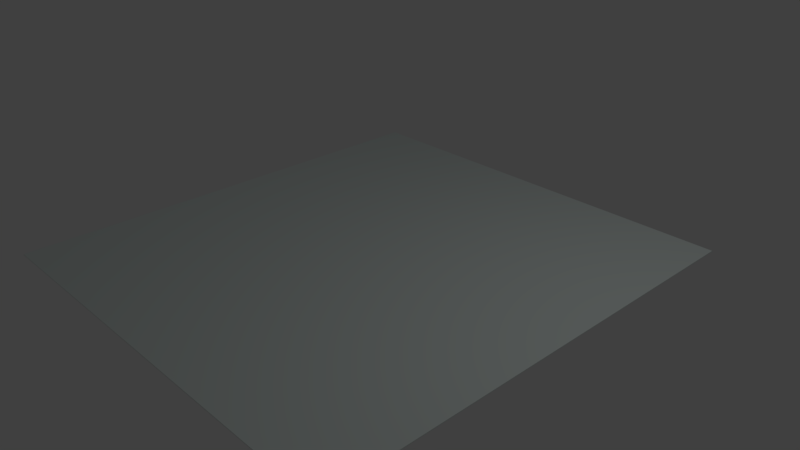 # Source: carpetMainHall.blend  (saved by Blender 2.79.0; exported with 4.5.12 LTS)
import bpy
from mathutils import Matrix  # noqa: F401  (used for matrix-valued properties, if any)

bpy.ops.wm.read_factory_settings(use_empty=True)
scene = bpy.context.scene
scene.name = 'Scene'

# ---- collections
col_collection_1 = bpy.data.collections.new('Collection 1'); scene.collection.children.link(col_collection_1)

# ---- materials (node trees are filled in below, after node groups)
mat_carpetmainhall = bpy.data.materials.new('CarpetMainHall')
mat_carpetmainhall.alpha_threshold = 0.0
mat_carpetmainhall.use_transparent_shadow = False
mat_carpetmainhall.diffuse_color = (0.7258, 0.8, 0.7767, 1.0)
mat_carpetmainhall.roughness = 0.5
mat_carpetmainhall.line_color = (0.0, 0.0, 0.0, 1.0)

# ---- material node trees

# ---- world
world_world = bpy.data.worlds.new('World'); scene.world = world_world
world_world.color = (0.05088, 0.05088, 0.05088)
world_world.use_sun_shadow = False
world_world.sun_shadow_jitter_overblur = 0.0
world_world.cycles.sampling_method = 'MANUAL'

# ---- cameras
cam_camera = bpy.data.cameras.new('Camera')
cam_camera.clip_end = 100.0
cam_camera.lens = 35.0
cam_camera.sensor_width = 32.0
cam_camera.sensor_height = 18.0
cam_camera.ortho_scale = 7.314
cam_camera.dof.focus_distance = 0.0
cam_camera.dof.aperture_fstop = 128.0

# ---- lights
light_lamp = bpy.data.lights.new('Lamp', 'POINT')
light_lamp.transmission_factor = 0.0
light_lamp.cutoff_distance = 30.0
light_lamp.energy = 100.0
light_lamp.shadow_buffer_clip_start = 1.001
light_lamp.shadow_soft_size = 0.1
light_lamp.shadow_maximum_resolution = 0.006
light_lamp.use_absolute_resolution = True

# ---- meshes
me_cube = bpy.data.meshes.new('Cube')
me_cube.from_pydata([(3.0, 3.25, 0.007384), (3.0, -3.25, 0.007384), (-3.0, -3.25, 0.007384), (-3.0, 3.25, 0.007384), (3.0, 3.25, 0.01738), (3.0, -3.25, 0.01738), (-3.0, -3.25, 0.01738), (-3.0, 3.25, 0.01738), (3.0, 0.0, 0.007384), (-1.303e-05, 3.25, 0.007384), (3.0, 3.25, 0.01238), (-1.367e-05, -3.25, 0.007384), (3.0, -3.25, 0.01238), (-3.0, 7.264e-07, 0.007384), (-3.0, -3.25, 0.01238), (-3.0, 3.25, 0.01238), (3.0, -1.937e-06, 0.01738), (-1.303e-05, 3.25, 0.01738), (-1.494e-05, -3.25, 0.01738), (-3.0, 4.843e-07, 0.01738), (-1.303e-05, 3.25, 0.01238), (-3.0, 7.264e-07, 0.01238), (-1.462e-05, -3.25, 0.01238), (3.0, -9.686e-07, 0.01238), (-1.399e-05, -4.843e-07, 0.01738), (-1.367e-05, 3.632e-07, 0.007384), (3.0, -2.816, 0.007384), (-2.602, 3.25, 0.007384), (3.0, 3.25, 0.01488), (-2.602, -3.25, 0.007384), (3.0, -3.25, 0.01488), (-3.0, 2.816, 0.007384), (-3.0, -3.25, 0.01488), (-3.0, 3.25, 0.01488), (3.0, -2.816, 0.01738), (-2.602, 3.25, 0.01738), (-2.602, -3.25, 0.01738), (-3.0, 2.816, 0.01738), (3.0, 2.816, 0.007384), (2.602, 3.25, 0.007384), (3.0, 3.25, 0.009884), (2.602, -3.25, 0.007384), (3.0, -3.25, 0.009884), (-3.0, -2.816, 0.007384), (-3.0, -3.25, 0.009884), (-3.0, 3.25, 0.009884), (3.0, 2.816, 0.01738), (2.602, 3.25, 0.01738), (2.602, -3.25, 0.01738), (-3.0, -2.816, 0.01738), (-2.602, 3.25, 0.01238), (2.602, 3.25, 0.01238), (-1.303e-05, 3.25, 0.01488), (-1.303e-05, 3.25, 0.009884), (-3.0, 2.816, 0.01238), (-3.0, -2.816, 0.01238), (-3.0, 7.264e-07, 0.009884), (-3.0, 6.054e-07, 0.01488), (-2.602, -3.25, 0.01238), (2.602, -3.25, 0.01238), (-1.431e-05, -3.25, 0.009884), (-1.494e-05, -3.25, 0.01488), (3.0, -2.816, 0.01238), (3.0, 2.816, 0.01238), (3.0, -4.843e-07, 0.009884), (3.0, -1.453e-06, 0.01488), (-1.431e-05, -2.816, 0.01738), (-1.367e-05, 2.816, 0.01738), (2.602, -1.211e-06, 0.01738), (-2.602, -2.842e-14, 0.01738), (-2.602, 5.448e-07, 0.007384), (2.602, 1.816e-07, 0.007384), (-1.335e-05, 2.816, 0.007384), (-1.367e-05, -2.816, 0.007384), (2.602, -2.816, 0.007384), (2.602, 2.816, 0.007384), (-2.602, 2.816, 0.007384), (-2.602, 2.816, 0.01738), (2.602, 2.816, 0.01738), (2.602, -2.816, 0.01738), (3.0, 2.816, 0.01488), (3.0, 2.816, 0.009884), (3.0, -2.816, 0.009884), (2.602, -3.25, 0.01488), (2.602, -3.25, 0.009884), (-2.602, -3.25, 0.009884), (-3.0, -2.816, 0.01488), (-3.0, -2.816, 0.009884), (-3.0, 2.816, 0.009884), (2.602, 3.25, 0.009884), (2.602, 3.25, 0.01488), (-2.602, 3.25, 0.01488), (-2.602, 3.25, 0.009884), (-3.0, 2.816, 0.01488), (-2.602, -3.25, 0.01488), (3.0, -2.816, 0.01488), (-2.602, -2.816, 0.01738), (-2.602, -2.816, 0.007384)], [], [(97, 29, 2, 43), (96, 49, 6, 36), (95, 34, 5, 30), (94, 36, 6, 32), (93, 37, 7, 33), (92, 27, 3, 45), (91, 50, 15, 33), (90, 51, 20, 52), (89, 39, 9, 53), (88, 54, 15, 45), (87, 55, 21, 56), (86, 49, 19, 57), (85, 58, 14, 44), (84, 59, 22, 60), (83, 48, 18, 61), (82, 62, 12, 42), (81, 63, 23, 64), (80, 46, 16, 65), (79, 66, 18, 48), (78, 67, 24, 68), (77, 37, 19, 69), (76, 70, 13, 31), (75, 71, 25, 72), (74, 41, 11, 73), (71, 74, 73, 25), (8, 26, 74, 71), (26, 1, 41, 74), (39, 75, 72, 9), (0, 38, 75, 39), (38, 8, 71, 75), (27, 76, 31, 3), (9, 72, 76, 27), (72, 25, 70, 76), (67, 77, 69, 24), (17, 35, 77, 67), (35, 7, 37, 77), (46, 78, 68, 16), (4, 47, 78, 46), (47, 17, 67, 78), (34, 79, 48, 5), (16, 68, 79, 34), (68, 24, 66, 79), (63, 80, 65, 23), (10, 28, 80, 63), (28, 4, 46, 80), (38, 81, 64, 8), (0, 40, 81, 38), (40, 10, 63, 81), (26, 82, 42, 1), (8, 64, 82, 26), (64, 23, 62, 82), (59, 83, 61, 22), (12, 30, 83, 59), (30, 5, 48, 83), (41, 84, 60, 11), (1, 42, 84, 41), (42, 12, 59, 84), (29, 85, 44, 2), (11, 60, 85, 29), (60, 22, 58, 85), (55, 86, 57, 21), (14, 32, 86, 55), (32, 6, 49, 86), (43, 87, 56, 13), (2, 44, 87, 43), (44, 14, 55, 87), (31, 88, 45, 3), (13, 56, 88, 31), (56, 21, 54, 88), (51, 89, 53, 20), (10, 40, 89, 51), (40, 0, 39, 89), (47, 90, 52, 17), (4, 28, 90, 47), (28, 10, 51, 90), (35, 91, 33, 7), (17, 52, 91, 35), (52, 20, 50, 91), (50, 92, 45, 15), (20, 53, 92, 50), (53, 9, 27, 92), (54, 93, 33, 15), (21, 57, 93, 54), (57, 19, 37, 93), (58, 94, 32, 14), (22, 61, 94, 58), (61, 18, 36, 94), (62, 95, 30, 12), (23, 65, 95, 62), (65, 16, 34, 95), (66, 96, 36, 18), (24, 69, 96, 66), (69, 19, 49, 96), (70, 97, 43, 13), (25, 73, 97, 70), (73, 11, 29, 97)])
_uv = me_cube.uv_layers.new(name='UVMap')
_uv.uv.foreach_set('vector', [0.1229, 0.0858, 0.1229, -0.0005917, -0.00131, -0.0005917, -0.00131, 0.0858, 0.1229, 0.0858, -0.00131, 0.0858, -0.00131, -0.0005916, 0.1229, -0.0005916, 0.9998, 0.0858, 0.9998, 0.0858, 0.9998, -0.000592, 0.9998, -0.000592, 0.1229, -0.0005917, 0.1229, -0.0005916, -0.00131, -0.0005916, -0.00131, -0.0005917, -0.00131, 0.9101, -0.00131, 0.9101, -0.00131, 1.001, -0.00131, 1.001, 0.1229, 1.001, 0.1229, 1.001, -0.00131, 1.001, -0.00131, 1.001, 0.1229, 1.001, 0.1229, 1.001, -0.00131, 1.001, -0.00131, 1.001, 0.884, 1.001, 0.884, 1.001, 0.516, 1.001, 0.516, 1.001, 0.884, 1.001, 0.884, 1.001, 0.516, 1.001, 0.516, 1.001, -0.00131, 0.9101, -0.00131, 0.9101, -0.00131, 1.001, -0.00131, 1.001, -0.00131, 0.0858, -0.00131, 0.0858, -0.00131, 0.4643, -0.00131, 0.4643, -0.00131, 0.0858, -0.00131, 0.0858, -0.00131, 0.4643, -0.00131, 0.4643, 0.1229, -0.0005917, 0.1229, -0.0005917, -0.00131, -0.0005917, -0.00131, -0.0005917, 0.884, -0.0005917, 0.884, -0.0005917, 0.516, -0.0005917, 0.516, -0.0005917, 0.884, -0.0005917, 0.884, -0.0005918, 0.516, -0.0005917, 0.516, -0.0005917, 0.9998, 0.0858, 0.9998, 0.0858, 0.9998, -0.0005919, 0.9998, -0.0005918, 0.9998, 0.9101, 0.9998, 0.9101, 0.9998, 0.4643, 0.9998, 0.4643, 0.9998, 0.9101, 0.9998, 0.9101, 0.9998, 0.4643, 0.9998, 0.4643, 0.884, 0.0858, 0.516, 0.0858, 0.516, -0.0005917, 0.884, -0.0005918, 0.884, 0.9101, 0.516, 0.9101, 0.516, 0.4643, 0.884, 0.4643, 0.1229, 0.9101, -0.00131, 0.9101, -0.00131, 0.4643, 0.1229, 0.4643, 0.1229, 0.9101, 0.1229, 0.4643, -0.00131, 0.4643, -0.00131, 0.9101, 0.884, 0.9101, 0.884, 0.4643, 0.516, 0.4643, 0.516, 0.9101, 0.884, 0.0858, 0.884, -0.0005917, 0.516, -0.0005917, 0.516, 0.0858, 0.884, 0.4643, 0.884, 0.0858, 0.516, 0.0858, 0.516, 0.4643, 0.9998, 0.4643, 0.9998, 0.0858, 0.884, 0.0858, 0.884, 0.4643, 0.9998, 0.0858, 0.9998, -0.0005917, 0.884, -0.0005917, 0.884, 0.0858, 0.884, 1.001, 0.884, 0.9101, 0.516, 0.9101, 0.516, 1.001, 0.9998, 1.001, 0.9998, 0.9101, 0.884, 0.9101, 0.884, 1.001, 0.9998, 0.9101, 0.9998, 0.4643, 0.884, 0.4643, 0.884, 0.9101, 0.1229, 1.001, 0.1229, 0.9101, -0.00131, 0.9101, -0.00131, 1.001, 0.516, 1.001, 0.516, 0.9101, 0.1229, 0.9101, 0.1229, 1.001, 0.516, 0.9101, 0.516, 0.4643, 0.1229, 0.4643, 0.1229, 0.9101, 0.516, 0.9101, 0.1229, 0.9101, 0.1229, 0.4643, 0.516, 0.4643, 0.516, 1.001, 0.1229, 1.001, 0.1229, 0.9101, 0.516, 0.9101, 0.1229, 1.001, -0.00131, 1.001, -0.00131, 0.9101, 0.1229, 0.9101, 0.9998, 0.9101, 0.884, 0.9101, 0.884, 0.4643, 0.9998, 0.4643, 0.9998, 1.001, 0.884, 1.001, 0.884, 0.9101, 0.9998, 0.9101, 0.884, 1.001, 0.516, 1.001, 0.516, 0.9101, 0.884, 0.9101, 0.9998, 0.0858, 0.884, 0.0858, 0.884, -0.0005918, 0.9998, -0.000592, 0.9998, 0.4643, 0.884, 0.4643, 0.884, 0.0858, 0.9998, 0.0858, 0.884, 0.4643, 0.516, 0.4643, 0.516, 0.0858, 0.884, 0.0858, 0.9998, 0.9101, 0.9998, 0.9101, 0.9998, 0.4643, 0.9998, 0.4643, 0.9998, 1.001, 0.9998, 1.001, 0.9998, 0.9101, 0.9998, 0.9101, 0.9998, 1.001, 0.9998, 1.001, 0.9998, 0.9101, 0.9998, 0.9101, 0.9998, 0.9101, 0.9998, 0.9101, 0.9998, 0.4643, 0.9998, 0.4643, 0.9998, 1.001, 0.9998, 1.001, 0.9998, 0.9101, 0.9998, 0.9101, 0.9998, 1.001, 0.9998, 1.001, 0.9998, 0.9101, 0.9998, 0.9101, 0.9998, 0.0858, 0.9998, 0.0858, 0.9998, -0.0005918, 0.9998, -0.0005917, 0.9998, 0.4643, 0.9998, 0.4643, 0.9998, 0.0858, 0.9998, 0.0858, 0.9998, 0.4643, 0.9998, 0.4643, 0.9998, 0.0858, 0.9998, 0.0858, 0.884, -0.0005917, 0.884, -0.0005917, 0.516, -0.0005917, 0.516, -0.0005917, 0.9998, -0.0005919, 0.9998, -0.000592, 0.884, -0.0005917, 0.884, -0.0005917, 0.9998, -0.000592, 0.9998, -0.000592, 0.884, -0.0005918, 0.884, -0.0005917, 0.884, -0.0005917, 0.884, -0.0005917, 0.516, -0.0005917, 0.516, -0.0005917, 0.9998, -0.0005917, 0.9998, -0.0005918, 0.884, -0.0005917, 0.884, -0.0005917, 0.9998, -0.0005918, 0.9998, -0.0005919, 0.884, -0.0005917, 0.884, -0.0005917, 0.1229, -0.0005917, 0.1229, -0.0005917, -0.00131, -0.0005917, -0.00131, -0.0005917, 0.516, -0.0005917, 0.516, -0.0005917, 0.1229, -0.0005917, 0.1229, -0.0005917, 0.516, -0.0005917, 0.516, -0.0005917, 0.1229, -0.0005917, 0.1229, -0.0005917, -0.00131, 0.0858, -0.00131, 0.0858, -0.00131, 0.4643, -0.00131, 0.4643, -0.00131, -0.0005917, -0.00131, -0.0005917, -0.00131, 0.0858, -0.00131, 0.0858, -0.00131, -0.0005917, -0.00131, -0.0005916, -0.00131, 0.0858, -0.00131, 0.0858, -0.00131, 0.0858, -0.00131, 0.0858, -0.00131, 0.4643, -0.00131, 0.4643, -0.00131, -0.0005917, -0.00131, -0.0005917, -0.00131, 0.0858, -0.00131, 0.0858, -0.00131, -0.0005917, -0.00131, -0.0005917, -0.00131, 0.0858, -0.00131, 0.0858, -0.00131, 0.9101, -0.00131, 0.9101, -0.00131, 1.001, -0.00131, 1.001, -0.00131, 0.4643, -0.00131, 0.4643, -0.00131, 0.9101, -0.00131, 0.9101, -0.00131, 0.4643, -0.00131, 0.4643, -0.00131, 0.9101, -0.00131, 0.9101, 0.884, 1.001, 0.884, 1.001, 0.516, 1.001, 0.516, 1.001, 0.9998, 1.001, 0.9998, 1.001, 0.884, 1.001, 0.884, 1.001, 0.9998, 1.001, 0.9998, 1.001, 0.884, 1.001, 0.884, 1.001, 0.884, 1.001, 0.884, 1.001, 0.516, 1.001, 0.516, 1.001, 0.9998, 1.001, 0.9998, 1.001, 0.884, 1.001, 0.884, 1.001, 0.9998, 1.001, 0.9998, 1.001, 0.884, 1.001, 0.884, 1.001, 0.1229, 1.001, 0.1229, 1.001, -0.00131, 1.001, -0.00131, 1.001, 0.516, 1.001, 0.516, 1.001, 0.1229, 1.001, 0.1229, 1.001, 0.516, 1.001, 0.516, 1.001, 0.1229, 1.001, 0.1229, 1.001, 0.1229, 1.001, 0.1229, 1.001, -0.00131, 1.001, -0.00131, 1.001, 0.516, 1.001, 0.516, 1.001, 0.1229, 1.001, 0.1229, 1.001, 0.516, 1.001, 0.516, 1.001, 0.1229, 1.001, 0.1229, 1.001, -0.00131, 0.9101, -0.00131, 0.9101, -0.00131, 1.001, -0.00131, 1.001, -0.00131, 0.4643, -0.00131, 0.4643, -0.00131, 0.9101, -0.00131, 0.9101, -0.00131, 0.4643, -0.00131, 0.4643, -0.00131, 0.9101, -0.00131, 0.9101, 0.1229, -0.0005917, 0.1229, -0.0005917, -0.00131, -0.0005917, -0.00131, -0.0005917, 0.516, -0.0005917, 0.516, -0.0005917, 0.1229, -0.0005917, 0.1229, -0.0005917, 0.516, -0.0005917, 0.516, -0.0005917, 0.1229, -0.0005916, 0.1229, -0.0005917, 0.9998, 0.0858, 0.9998, 0.0858, 0.9998, -0.000592, 0.9998, -0.0005919, 0.9998, 0.4643, 0.9998, 0.4643, 0.9998, 0.0858, 0.9998, 0.0858, 0.9998, 0.4643, 0.9998, 0.4643, 0.9998, 0.0858, 0.9998, 0.0858, 0.516, 0.0858, 0.1229, 0.0858, 0.1229, -0.0005916, 0.516, -0.0005917, 0.516, 0.4643, 0.1229, 0.4643, 0.1229, 0.0858, 0.516, 0.0858, 0.1229, 0.4643, -0.00131, 0.4643, -0.00131, 0.0858, 0.1229, 0.0858, 0.1229, 0.4643, 0.1229, 0.0858, -0.00131, 0.0858, -0.00131, 0.4643, 0.516, 0.4643, 0.516, 0.0858, 0.1229, 0.0858, 0.1229, 0.4643, 0.516, 0.0858, 0.516, -0.0005917, 0.1229, -0.0005917, 0.1229, 0.0858])
me_cube.materials.append(mat_carpetmainhall)
me_cube.use_remesh_preserve_volume = False
me_cube.use_remesh_preserve_attributes = False
me_cube.use_mirror_vertex_groups = False
me_cube.update()

# ---- objects
ob_cube = bpy.data.objects.new('Cube', me_cube)
ob_lamp = bpy.data.objects.new('Lamp', light_lamp)
ob_camera = bpy.data.objects.new('Camera', cam_camera)

# ---- transforms, parenting, visibility, modifiers, constraints
ob_cube.location = (0.0, 0.0, 0.0)
ob_cube.lock_rotations_4d = False
ob_cube.empty_display_type = 'ARROWS'
ob_cube.lineart.crease_threshold = 0.0
ob_lamp.location = (4.076, 1.005, 5.904)
ob_lamp.rotation_euler = (0.6503, 0.05522, 1.866)
ob_lamp.lock_rotations_4d = False
ob_lamp.empty_display_type = 'ARROWS'
ob_lamp.color = (0.0, 0.0, 0.0, 0.0)
ob_lamp.lineart.crease_threshold = 0.0
ob_camera.location = (7.481, -6.508, 5.344)
ob_camera.rotation_euler = (1.109, 0.0, 0.8149)
ob_camera.lock_rotations_4d = False
ob_camera.empty_display_type = 'ARROWS'
ob_camera.color = (0.0, 0.0, 0.0, 0.0)
ob_camera.display_type = 'WIRE'
ob_camera.lineart.crease_threshold = 0.0

# ---- collection membership
col_collection_1.objects.link(ob_cube)
col_collection_1.objects.link(ob_lamp)
col_collection_1.objects.link(ob_camera)

# ---- scene / render settings (as saved in the file)
scene.camera = ob_camera
scene.frame_start = 1; scene.frame_end = 250; scene.frame_set(1)
scene.render.engine = 'BLENDER_EEVEE_NEXT'
scene.render.resolution_percentage = 50
scene.render.dither_intensity = 0.0
scene.cycles.use_denoising = False
scene.cycles.samples = 128
scene.cycles.sampling_pattern = 'TABULATED_SOBOL'
scene.cycles.use_adaptive_sampling = False
scene.cycles.use_light_tree = False
scene.cycles.blur_glossy = 0.0
scene.cycles.sample_clamp_indirect = 0.0
scene.view_settings.view_transform = 'Standard'
bpy.context.view_layer.update()
